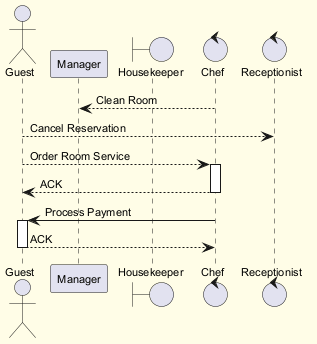

The diagram above was rendered by PlantUML. Its source (embedded in the PNG):
@startuml
skinparam backgroundColor #FFFDE7
skinparam classBackgroundColor #FFF9C4
skinparam classBorderColor #F57F17
skinparam defaultFontSize 11
actor "Guest" as G
participant "Manager" as M
boundary "Housekeeper" as H
control "Chef" as C
control "Receptionist" as R
C --> M : Clean Room
G --> R : Cancel Reservation
G --> C : Order Room Service
activate C
C --> G : ACK
deactivate C
C -> G : Process Payment
activate G
G --> C : ACK
deactivate G
@enduml